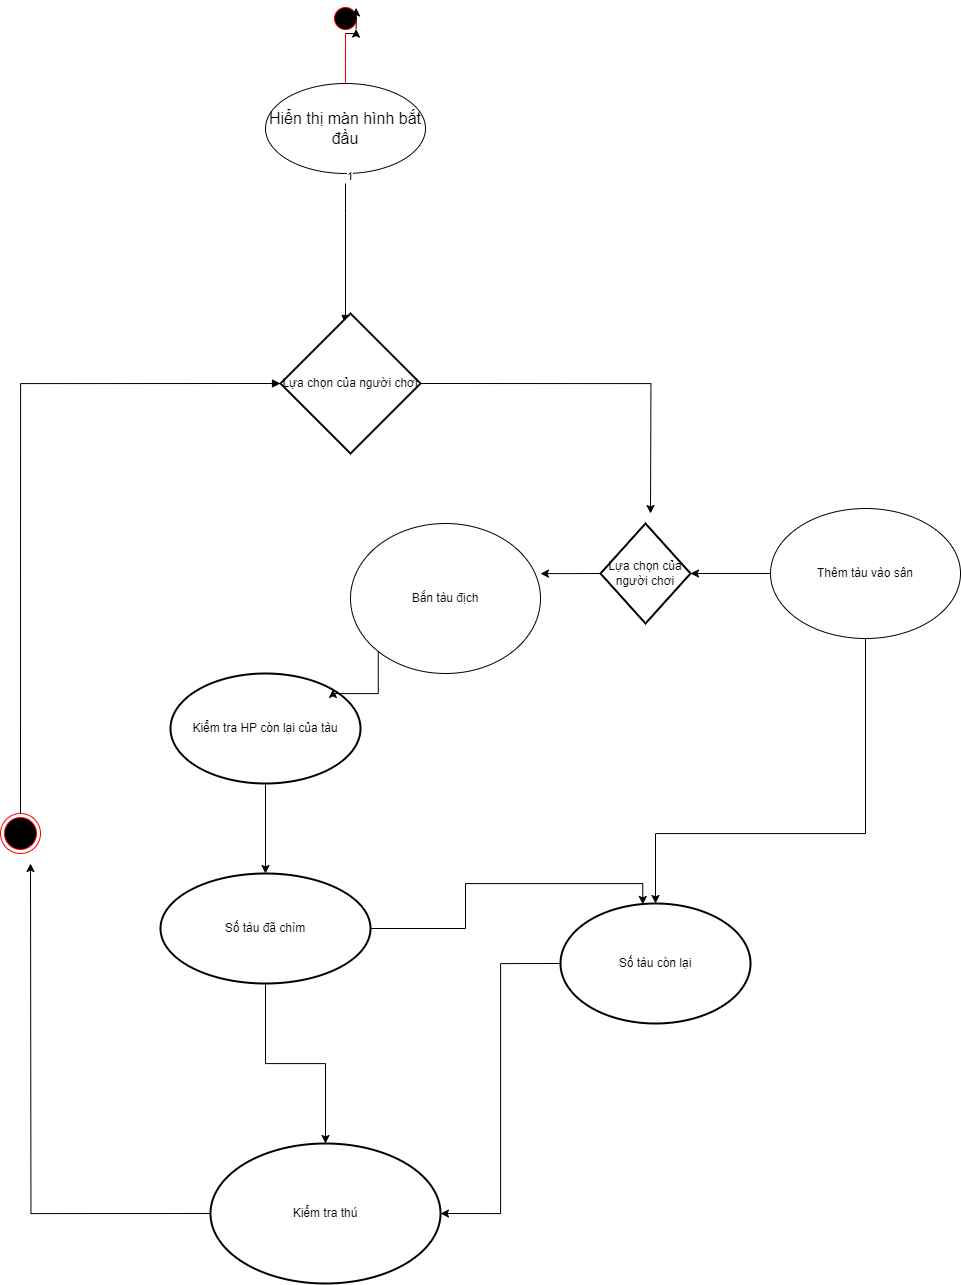

The diagram above was exported from draw.io. Its source (the exported page's mxGraphModel, read from the mxfile embedded in the PNG):
<mxGraphModel dx="1909" dy="949" grid="1" gridSize="10" guides="1" tooltips="1" connect="1" arrows="1" fold="1" page="1" pageScale="1" pageWidth="850" pageHeight="1100" math="0" shadow="0">
  <root>
    <mxCell id="0" />
    <mxCell id="1" parent="0" />
    <mxCell id="8hatnbcSt6CuWR8NOsQL-2" value="" style="ellipse;html=1;shape=startState;fillColor=#000000;strokeColor=#ff0000;" vertex="1" parent="1">
      <mxGeometry x="410" y="230" width="30" height="30" as="geometry" />
    </mxCell>
    <mxCell id="8hatnbcSt6CuWR8NOsQL-3" value="" style="edgeStyle=orthogonalEdgeStyle;html=1;verticalAlign=bottom;endArrow=open;endSize=8;strokeColor=#ff0000;rounded=0;" edge="1" source="8hatnbcSt6CuWR8NOsQL-2" parent="1">
      <mxGeometry relative="1" as="geometry">
        <mxPoint x="425" y="320" as="targetPoint" />
      </mxGeometry>
    </mxCell>
    <mxCell id="8hatnbcSt6CuWR8NOsQL-5" value="&lt;font style=&quot;font-size: 16px;&quot;&gt;Hiển thị màn hình bắt đầu&lt;/font&gt;" style="ellipse;whiteSpace=wrap;html=1;" vertex="1" parent="1">
      <mxGeometry x="345" y="310" width="160" height="90" as="geometry" />
    </mxCell>
    <mxCell id="8hatnbcSt6CuWR8NOsQL-7" value="" style="endArrow=block;endFill=1;html=1;edgeStyle=orthogonalEdgeStyle;align=left;verticalAlign=top;rounded=0;" edge="1" parent="1">
      <mxGeometry x="-1" relative="1" as="geometry">
        <mxPoint x="425" y="410" as="sourcePoint" />
        <mxPoint x="425" y="550" as="targetPoint" />
        <Array as="points">
          <mxPoint x="425" y="440" />
          <mxPoint x="425" y="440" />
        </Array>
      </mxGeometry>
    </mxCell>
    <mxCell id="8hatnbcSt6CuWR8NOsQL-8" value="1" style="edgeLabel;resizable=0;html=1;align=left;verticalAlign=bottom;" connectable="0" vertex="1" parent="8hatnbcSt6CuWR8NOsQL-7">
      <mxGeometry x="-1" relative="1" as="geometry" />
    </mxCell>
    <mxCell id="8hatnbcSt6CuWR8NOsQL-9" style="edgeStyle=orthogonalEdgeStyle;rounded=0;orthogonalLoop=1;jettySize=auto;html=1;exitX=0.5;exitY=1;exitDx=0;exitDy=0;entryX=1;entryY=1;entryDx=0;entryDy=0;" edge="1" parent="1" source="8hatnbcSt6CuWR8NOsQL-2" target="8hatnbcSt6CuWR8NOsQL-2">
      <mxGeometry relative="1" as="geometry">
        <Array as="points">
          <mxPoint x="436" y="260" />
        </Array>
      </mxGeometry>
    </mxCell>
    <mxCell id="8hatnbcSt6CuWR8NOsQL-15" style="edgeStyle=orthogonalEdgeStyle;rounded=0;orthogonalLoop=1;jettySize=auto;html=1;exitX=1;exitY=0.5;exitDx=0;exitDy=0;exitPerimeter=0;" edge="1" parent="1" source="8hatnbcSt6CuWR8NOsQL-10">
      <mxGeometry relative="1" as="geometry">
        <mxPoint x="730" y="740" as="targetPoint" />
      </mxGeometry>
    </mxCell>
    <mxCell id="8hatnbcSt6CuWR8NOsQL-10" value="Lựa chọn của người chơi" style="strokeWidth=2;html=1;shape=mxgraph.flowchart.decision;whiteSpace=wrap;" vertex="1" parent="1">
      <mxGeometry x="360" y="540" width="140" height="140" as="geometry" />
    </mxCell>
    <mxCell id="8hatnbcSt6CuWR8NOsQL-11" style="edgeStyle=orthogonalEdgeStyle;rounded=0;orthogonalLoop=1;jettySize=auto;html=1;exitX=1;exitY=1;exitDx=0;exitDy=0;entryX=1;entryY=0;entryDx=0;entryDy=0;" edge="1" parent="1" source="8hatnbcSt6CuWR8NOsQL-2" target="8hatnbcSt6CuWR8NOsQL-2">
      <mxGeometry relative="1" as="geometry" />
    </mxCell>
    <mxCell id="8hatnbcSt6CuWR8NOsQL-12" value="" style="endArrow=block;endFill=1;html=1;edgeStyle=orthogonalEdgeStyle;align=left;verticalAlign=top;rounded=0;entryX=0;entryY=0.5;entryDx=0;entryDy=0;entryPerimeter=0;" edge="1" parent="1" target="8hatnbcSt6CuWR8NOsQL-10">
      <mxGeometry x="-1" relative="1" as="geometry">
        <mxPoint x="100" y="1040" as="sourcePoint" />
        <mxPoint x="100" y="460" as="targetPoint" />
        <Array as="points">
          <mxPoint x="100" y="610" />
        </Array>
      </mxGeometry>
    </mxCell>
    <mxCell id="8hatnbcSt6CuWR8NOsQL-14" value="" style="ellipse;html=1;shape=endState;fillColor=#000000;strokeColor=#ff0000;" vertex="1" parent="1">
      <mxGeometry x="80" y="1040" width="40" height="40" as="geometry" />
    </mxCell>
    <mxCell id="8hatnbcSt6CuWR8NOsQL-16" value="Bắn tàu địch" style="ellipse;whiteSpace=wrap;html=1;" vertex="1" parent="1">
      <mxGeometry x="430" y="750" width="190" height="150" as="geometry" />
    </mxCell>
    <mxCell id="8hatnbcSt6CuWR8NOsQL-20" value="" style="edgeStyle=orthogonalEdgeStyle;rounded=0;orthogonalLoop=1;jettySize=auto;html=1;" edge="1" parent="1" source="8hatnbcSt6CuWR8NOsQL-17" target="8hatnbcSt6CuWR8NOsQL-18">
      <mxGeometry relative="1" as="geometry" />
    </mxCell>
    <mxCell id="8hatnbcSt6CuWR8NOsQL-26" style="edgeStyle=orthogonalEdgeStyle;rounded=0;orthogonalLoop=1;jettySize=auto;html=1;exitX=0.5;exitY=1;exitDx=0;exitDy=0;" edge="1" parent="1" source="8hatnbcSt6CuWR8NOsQL-17" target="8hatnbcSt6CuWR8NOsQL-24">
      <mxGeometry relative="1" as="geometry">
        <Array as="points">
          <mxPoint x="945" y="1060" />
          <mxPoint x="735" y="1060" />
        </Array>
      </mxGeometry>
    </mxCell>
    <mxCell id="8hatnbcSt6CuWR8NOsQL-17" value="Thêm tàu vào sân" style="ellipse;whiteSpace=wrap;html=1;" vertex="1" parent="1">
      <mxGeometry x="850" y="735" width="190" height="130" as="geometry" />
    </mxCell>
    <mxCell id="8hatnbcSt6CuWR8NOsQL-18" value="Lựa chọn của người chơi" style="strokeWidth=2;html=1;shape=mxgraph.flowchart.decision;whiteSpace=wrap;" vertex="1" parent="1">
      <mxGeometry x="680" y="750" width="90" height="100" as="geometry" />
    </mxCell>
    <mxCell id="8hatnbcSt6CuWR8NOsQL-19" style="edgeStyle=orthogonalEdgeStyle;rounded=0;orthogonalLoop=1;jettySize=auto;html=1;exitX=0;exitY=0.5;exitDx=0;exitDy=0;exitPerimeter=0;entryX=1;entryY=0.334;entryDx=0;entryDy=0;entryPerimeter=0;" edge="1" parent="1" source="8hatnbcSt6CuWR8NOsQL-18" target="8hatnbcSt6CuWR8NOsQL-16">
      <mxGeometry relative="1" as="geometry" />
    </mxCell>
    <mxCell id="8hatnbcSt6CuWR8NOsQL-21" value="Số tàu đã chìm" style="strokeWidth=2;html=1;shape=mxgraph.flowchart.start_1;whiteSpace=wrap;" vertex="1" parent="1">
      <mxGeometry x="240" y="1100" width="210" height="110" as="geometry" />
    </mxCell>
    <mxCell id="8hatnbcSt6CuWR8NOsQL-28" style="edgeStyle=orthogonalEdgeStyle;rounded=0;orthogonalLoop=1;jettySize=auto;html=1;exitX=0;exitY=0.5;exitDx=0;exitDy=0;exitPerimeter=0;entryX=1;entryY=0.5;entryDx=0;entryDy=0;entryPerimeter=0;" edge="1" parent="1" source="8hatnbcSt6CuWR8NOsQL-24" target="8hatnbcSt6CuWR8NOsQL-27">
      <mxGeometry relative="1" as="geometry">
        <mxPoint x="550" y="1189.181818181818" as="targetPoint" />
      </mxGeometry>
    </mxCell>
    <mxCell id="8hatnbcSt6CuWR8NOsQL-24" value="Số tàu còn lại" style="strokeWidth=2;html=1;shape=mxgraph.flowchart.start_1;whiteSpace=wrap;" vertex="1" parent="1">
      <mxGeometry x="640" y="1130" width="190" height="120" as="geometry" />
    </mxCell>
    <mxCell id="8hatnbcSt6CuWR8NOsQL-25" style="edgeStyle=orthogonalEdgeStyle;rounded=0;orthogonalLoop=1;jettySize=auto;html=1;exitX=1;exitY=0.5;exitDx=0;exitDy=0;exitPerimeter=0;entryX=0.433;entryY=0.008;entryDx=0;entryDy=0;entryPerimeter=0;" edge="1" parent="1" source="8hatnbcSt6CuWR8NOsQL-21" target="8hatnbcSt6CuWR8NOsQL-24">
      <mxGeometry relative="1" as="geometry" />
    </mxCell>
    <mxCell id="8hatnbcSt6CuWR8NOsQL-29" style="edgeStyle=orthogonalEdgeStyle;rounded=0;orthogonalLoop=1;jettySize=auto;html=1;exitX=0;exitY=0.5;exitDx=0;exitDy=0;exitPerimeter=0;" edge="1" parent="1" source="8hatnbcSt6CuWR8NOsQL-27">
      <mxGeometry relative="1" as="geometry">
        <mxPoint x="110" y="1090" as="targetPoint" />
      </mxGeometry>
    </mxCell>
    <mxCell id="8hatnbcSt6CuWR8NOsQL-27" value="Kiểm tra thú" style="strokeWidth=2;html=1;shape=mxgraph.flowchart.start_1;whiteSpace=wrap;" vertex="1" parent="1">
      <mxGeometry x="290" y="1370" width="230" height="140" as="geometry" />
    </mxCell>
    <mxCell id="8hatnbcSt6CuWR8NOsQL-30" style="edgeStyle=orthogonalEdgeStyle;rounded=0;orthogonalLoop=1;jettySize=auto;html=1;exitX=0.5;exitY=1;exitDx=0;exitDy=0;exitPerimeter=0;entryX=0.5;entryY=0;entryDx=0;entryDy=0;entryPerimeter=0;" edge="1" parent="1" source="8hatnbcSt6CuWR8NOsQL-21" target="8hatnbcSt6CuWR8NOsQL-27">
      <mxGeometry relative="1" as="geometry" />
    </mxCell>
    <mxCell id="8hatnbcSt6CuWR8NOsQL-31" value="Kiểm tra HP còn lại của tàu" style="strokeWidth=2;html=1;shape=mxgraph.flowchart.start_1;whiteSpace=wrap;" vertex="1" parent="1">
      <mxGeometry x="250" y="900" width="190" height="110" as="geometry" />
    </mxCell>
    <mxCell id="8hatnbcSt6CuWR8NOsQL-32" style="edgeStyle=orthogonalEdgeStyle;rounded=0;orthogonalLoop=1;jettySize=auto;html=1;exitX=0;exitY=1;exitDx=0;exitDy=0;entryX=0.855;entryY=0.145;entryDx=0;entryDy=0;entryPerimeter=0;" edge="1" parent="1" source="8hatnbcSt6CuWR8NOsQL-16" target="8hatnbcSt6CuWR8NOsQL-31">
      <mxGeometry relative="1" as="geometry" />
    </mxCell>
    <mxCell id="8hatnbcSt6CuWR8NOsQL-33" style="edgeStyle=orthogonalEdgeStyle;rounded=0;orthogonalLoop=1;jettySize=auto;html=1;exitX=0.5;exitY=1;exitDx=0;exitDy=0;exitPerimeter=0;entryX=0.5;entryY=0;entryDx=0;entryDy=0;entryPerimeter=0;" edge="1" parent="1" source="8hatnbcSt6CuWR8NOsQL-31" target="8hatnbcSt6CuWR8NOsQL-21">
      <mxGeometry relative="1" as="geometry" />
    </mxCell>
  </root>
</mxGraphModel>